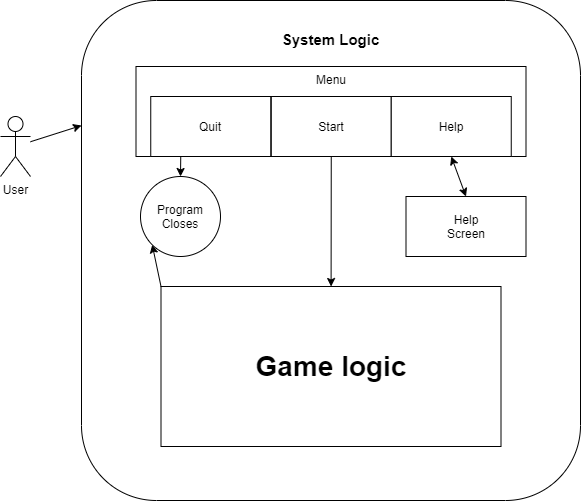

The diagram above was exported from draw.io. Its source (the exported page's mxGraphModel, read from the mxfile embedded in the PNG):
<mxGraphModel dx="1038" dy="580" grid="1" gridSize="10" guides="1" tooltips="1" connect="1" arrows="1" fold="1" page="1" pageScale="1" pageWidth="827" pageHeight="1169" math="0" shadow="0">
  <root>
    <mxCell id="0" />
    <mxCell id="1" parent="0" />
    <mxCell id="ubfbM9hDQq1Kec2MjmD1-1" value="User" style="shape=umlActor;verticalLabelPosition=bottom;verticalAlign=top;html=1;outlineConnect=0;" vertex="1" parent="1">
      <mxGeometry x="50" y="200" width="30" height="60" as="geometry" />
    </mxCell>
    <mxCell id="ubfbM9hDQq1Kec2MjmD1-5" value="" style="endArrow=classic;html=1;entryX=0;entryY=0.25;entryDx=0;entryDy=0;" edge="1" parent="1" source="ubfbM9hDQq1Kec2MjmD1-1" target="ubfbM9hDQq1Kec2MjmD1-2">
      <mxGeometry width="50" height="50" relative="1" as="geometry">
        <mxPoint x="390" y="320" as="sourcePoint" />
        <mxPoint x="440" y="270" as="targetPoint" />
      </mxGeometry>
    </mxCell>
    <mxCell id="ubfbM9hDQq1Kec2MjmD1-2" value="&lt;h1&gt;&lt;span style=&quot;font-size: 15px&quot;&gt;System Logic&lt;/span&gt;&lt;/h1&gt;" style="rounded=1;whiteSpace=wrap;html=1;align=center;verticalAlign=top;" vertex="1" parent="1">
      <mxGeometry x="131" y="84" width="499" height="500" as="geometry" />
    </mxCell>
    <mxCell id="ubfbM9hDQq1Kec2MjmD1-10" value="Menu" style="rounded=0;whiteSpace=wrap;html=1;verticalAlign=top;labelBackgroundColor=none;glass=0;" vertex="1" parent="1">
      <mxGeometry x="185.5" y="150" width="390" height="90" as="geometry" />
    </mxCell>
    <mxCell id="ubfbM9hDQq1Kec2MjmD1-6" value="Start" style="rounded=0;whiteSpace=wrap;html=1;" vertex="1" parent="1">
      <mxGeometry x="320.75" y="180" width="120" height="60" as="geometry" />
    </mxCell>
    <mxCell id="ubfbM9hDQq1Kec2MjmD1-7" value="Quit" style="rounded=0;whiteSpace=wrap;html=1;" vertex="1" parent="1">
      <mxGeometry x="200.25" y="180" width="120" height="60" as="geometry" />
    </mxCell>
    <mxCell id="ubfbM9hDQq1Kec2MjmD1-8" value="Help" style="rounded=0;whiteSpace=wrap;html=1;" vertex="1" parent="1">
      <mxGeometry x="440.75" y="180" width="120" height="60" as="geometry" />
    </mxCell>
    <mxCell id="ubfbM9hDQq1Kec2MjmD1-11" value="Program&lt;br&gt;Closes" style="ellipse;whiteSpace=wrap;html=1;aspect=fixed;glass=0;labelBackgroundColor=none;fontColor=#000000;" vertex="1" parent="1">
      <mxGeometry x="190" y="260" width="80" height="80" as="geometry" />
    </mxCell>
    <mxCell id="ubfbM9hDQq1Kec2MjmD1-12" value="" style="endArrow=classic;html=1;fontColor=#000000;exitX=0.25;exitY=1;exitDx=0;exitDy=0;" edge="1" parent="1" source="ubfbM9hDQq1Kec2MjmD1-7" target="ubfbM9hDQq1Kec2MjmD1-11">
      <mxGeometry width="50" height="50" relative="1" as="geometry">
        <mxPoint x="390" y="400" as="sourcePoint" />
        <mxPoint x="440" y="350" as="targetPoint" />
      </mxGeometry>
    </mxCell>
    <mxCell id="ubfbM9hDQq1Kec2MjmD1-13" value="Help&lt;br&gt;Screen" style="rounded=0;whiteSpace=wrap;html=1;glass=0;labelBackgroundColor=none;fontColor=#000000;" vertex="1" parent="1">
      <mxGeometry x="455.5" y="280" width="120" height="60" as="geometry" />
    </mxCell>
    <mxCell id="ubfbM9hDQq1Kec2MjmD1-14" value="" style="endArrow=classic;startArrow=classic;html=1;fontColor=#000000;entryX=0.5;entryY=1;entryDx=0;entryDy=0;exitX=0.5;exitY=0;exitDx=0;exitDy=0;" edge="1" parent="1" source="ubfbM9hDQq1Kec2MjmD1-13" target="ubfbM9hDQq1Kec2MjmD1-8">
      <mxGeometry width="50" height="50" relative="1" as="geometry">
        <mxPoint x="390" y="390" as="sourcePoint" />
        <mxPoint x="440" y="340" as="targetPoint" />
        <Array as="points" />
      </mxGeometry>
    </mxCell>
    <mxCell id="ubfbM9hDQq1Kec2MjmD1-15" value="Game logic" style="rounded=0;whiteSpace=wrap;html=1;glass=0;labelBackgroundColor=none;fontColor=#000000;fontStyle=1;verticalAlign=middle;align=center;fontSize=28;" vertex="1" parent="1">
      <mxGeometry x="210.5" y="370" width="340" height="160" as="geometry" />
    </mxCell>
    <mxCell id="ubfbM9hDQq1Kec2MjmD1-16" value="" style="endArrow=classic;html=1;fontColor=#000000;exitX=0.5;exitY=1;exitDx=0;exitDy=0;" edge="1" parent="1" source="ubfbM9hDQq1Kec2MjmD1-6" target="ubfbM9hDQq1Kec2MjmD1-15">
      <mxGeometry width="50" height="50" relative="1" as="geometry">
        <mxPoint x="390" y="390" as="sourcePoint" />
        <mxPoint x="440" y="340" as="targetPoint" />
      </mxGeometry>
    </mxCell>
    <mxCell id="ubfbM9hDQq1Kec2MjmD1-18" value="" style="endArrow=classic;html=1;fontSize=28;fontColor=#000000;exitX=0;exitY=0;exitDx=0;exitDy=0;entryX=0;entryY=1;entryDx=0;entryDy=0;" edge="1" parent="1" source="ubfbM9hDQq1Kec2MjmD1-15" target="ubfbM9hDQq1Kec2MjmD1-11">
      <mxGeometry width="50" height="50" relative="1" as="geometry">
        <mxPoint x="390" y="390" as="sourcePoint" />
        <mxPoint x="440" y="340" as="targetPoint" />
      </mxGeometry>
    </mxCell>
  </root>
</mxGraphModel>